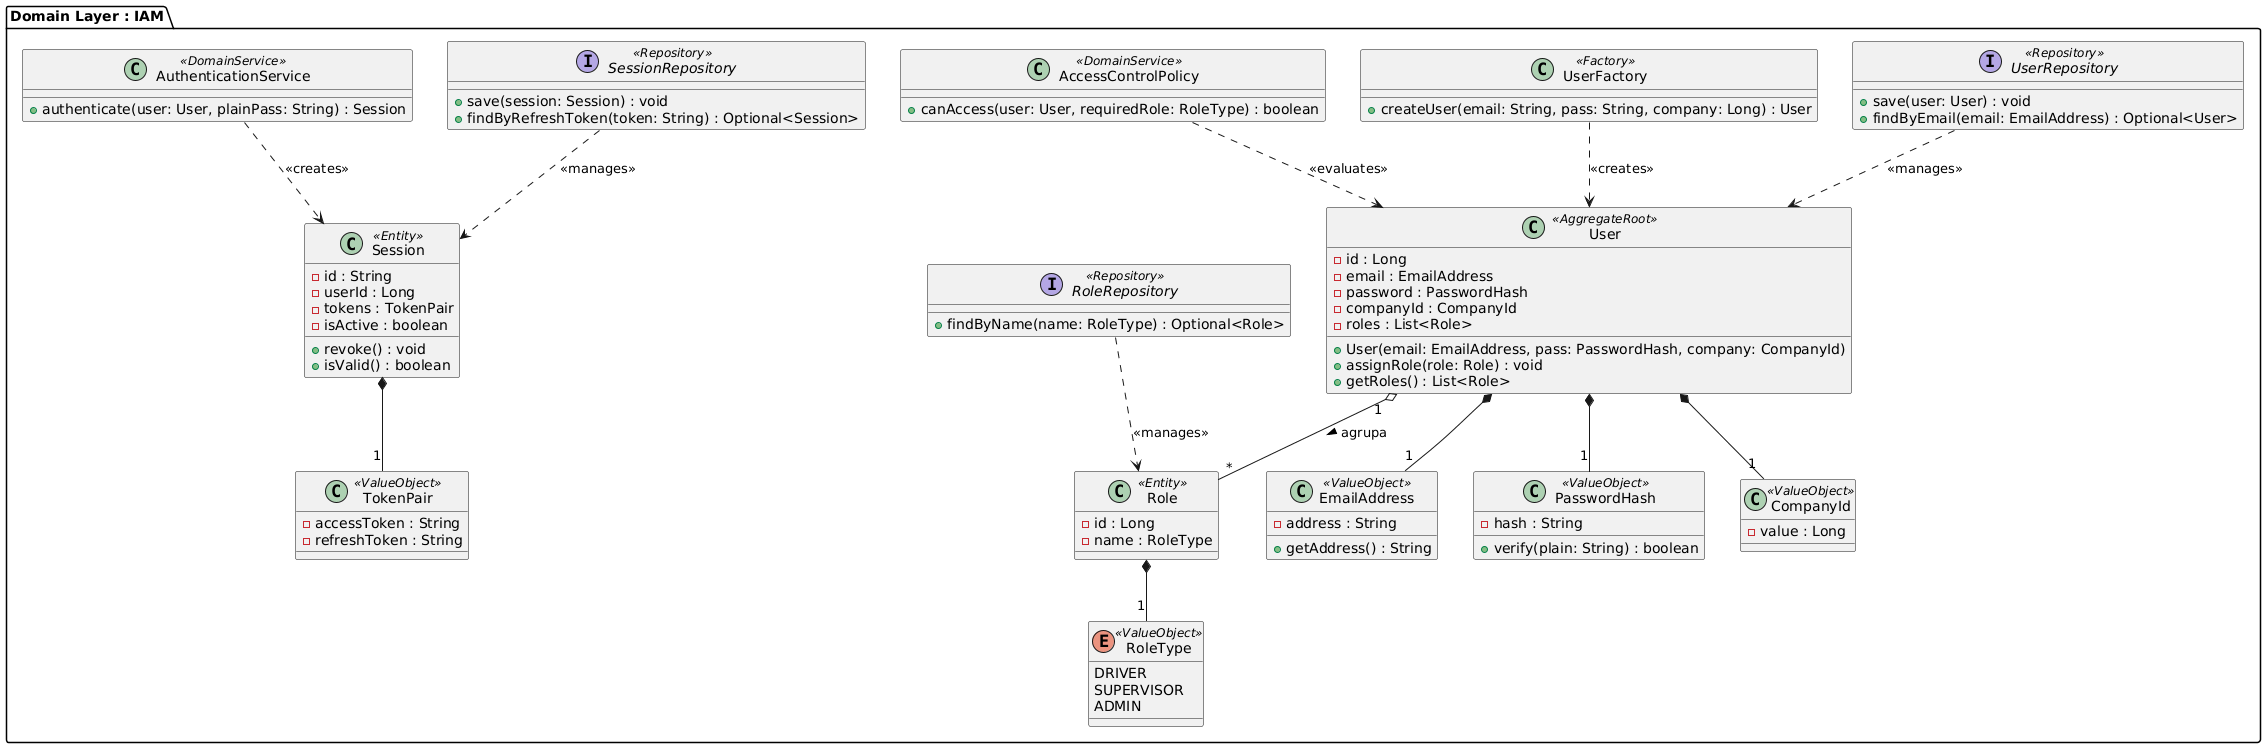

The diagram above was rendered by PlantUML. Its source (embedded in the PNG):
@startuml
package "Domain Layer : IAM" {

    ' Enums / Value Objects
    enum RoleType <<ValueObject>> {
        DRIVER
        SUPERVISOR
        ADMIN
    }

    class EmailAddress <<ValueObject>> {
        - address : String
        + getAddress() : String
    }

    class PasswordHash <<ValueObject>> {
        - hash : String
        + verify(plain: String) : boolean
    }

    class CompanyId <<ValueObject>> {
        - value : Long
    }

    class TokenPair <<ValueObject>> {
        - accessToken : String
        - refreshToken : String
    }

    ' Entities & Aggregates
    class User <<AggregateRoot>> {
        - id : Long
        - email : EmailAddress
        - password : PasswordHash
        - companyId : CompanyId
        - roles : List<Role>
        + User(email: EmailAddress, pass: PasswordHash, company: CompanyId)
        + assignRole(role: Role) : void
        + getRoles() : List<Role>
    }

    class Role <<Entity>> {
        - id : Long
        - name : RoleType
    }

    class Session <<Entity>> {
        - id : String
        - userId : Long
        - tokens : TokenPair
        - isActive : boolean
        + revoke() : void
        + isValid() : boolean
    }

    ' Factories & Services
    class UserFactory <<Factory>> {
        + createUser(email: String, pass: String, company: Long) : User
    }

    class AuthenticationService <<DomainService>> {
        + authenticate(user: User, plainPass: String) : Session
    }

    class AccessControlPolicy <<DomainService>> {
        + canAccess(user: User, requiredRole: RoleType) : boolean
    }

    ' Repositories
    interface UserRepository <<Repository>> {
        + save(user: User) : void
        + findByEmail(email: EmailAddress) : Optional<User>
    }

    interface RoleRepository <<Repository>> {
        + findByName(name: RoleType) : Optional<Role>
    }

    interface SessionRepository <<Repository>> {
        + save(session: Session) : void
        + findByRefreshToken(token: String) : Optional<Session>
    }

    ' Structural Relationships
    User "1" o-- "*" Role : agrupa >
    User *-- "1" EmailAddress
    User *-- "1" PasswordHash
    User *-- "1" CompanyId
    Role *-- "1" RoleType
    Session *-- "1" TokenPair

    ' Dependency Relationships
    UserFactory ..> User : <<creates>>
    AuthenticationService ..> Session : <<creates>>
    AccessControlPolicy ..> User : <<evaluates>>
    
    UserRepository ..> User : <<manages>>
    RoleRepository ..> Role : <<manages>>
    SessionRepository ..> Session : <<manages>>
}
@enduml